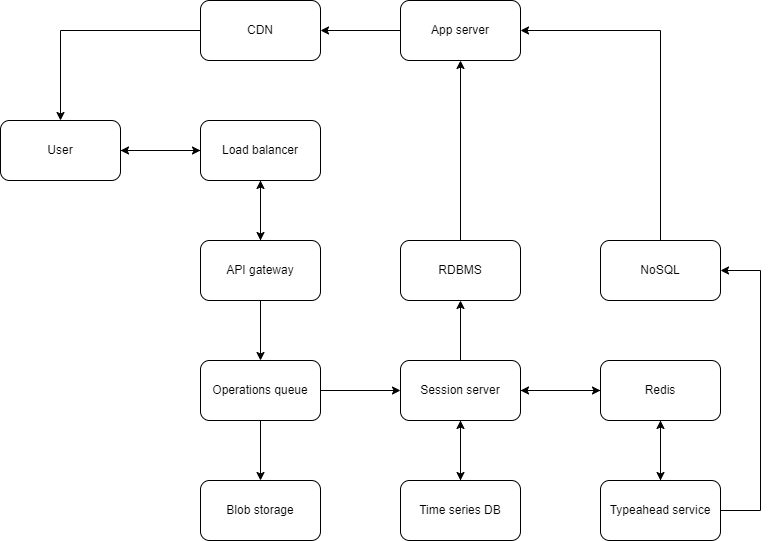

The diagram above was exported from draw.io. Its source (the exported page's mxGraphModel, read from the mxfile embedded in the PNG):
<mxGraphModel dx="882" dy="590" grid="1" gridSize="10" guides="1" tooltips="1" connect="1" arrows="1" fold="1" page="1" pageScale="1" pageWidth="850" pageHeight="1100" math="0" shadow="0">
  <root>
    <mxCell id="0" />
    <mxCell id="1" parent="0" />
    <mxCell id="ehj2s4JNe59QxrL474BH-8" style="edgeStyle=orthogonalEdgeStyle;rounded=0;orthogonalLoop=1;jettySize=auto;html=1;exitX=1;exitY=0.5;exitDx=0;exitDy=0;entryX=0;entryY=0.5;entryDx=0;entryDy=0;" parent="1" source="ehj2s4JNe59QxrL474BH-1" target="ehj2s4JNe59QxrL474BH-2" edge="1">
      <mxGeometry relative="1" as="geometry" />
    </mxCell>
    <mxCell id="ehj2s4JNe59QxrL474BH-1" value="User" style="rounded=1;whiteSpace=wrap;html=1;" parent="1" vertex="1">
      <mxGeometry x="40" y="240" width="120" height="60" as="geometry" />
    </mxCell>
    <mxCell id="vfbfAL9CuXn_sHPPWvU1-1" style="edgeStyle=orthogonalEdgeStyle;rounded=0;orthogonalLoop=1;jettySize=auto;html=1;exitX=0;exitY=0.5;exitDx=0;exitDy=0;entryX=1;entryY=0.5;entryDx=0;entryDy=0;" edge="1" parent="1" source="ehj2s4JNe59QxrL474BH-2" target="ehj2s4JNe59QxrL474BH-1">
      <mxGeometry relative="1" as="geometry" />
    </mxCell>
    <mxCell id="vfbfAL9CuXn_sHPPWvU1-5" style="edgeStyle=orthogonalEdgeStyle;rounded=0;orthogonalLoop=1;jettySize=auto;html=1;exitX=0.5;exitY=1;exitDx=0;exitDy=0;entryX=0.5;entryY=0;entryDx=0;entryDy=0;" edge="1" parent="1" source="ehj2s4JNe59QxrL474BH-2" target="ehj2s4JNe59QxrL474BH-3">
      <mxGeometry relative="1" as="geometry" />
    </mxCell>
    <mxCell id="ehj2s4JNe59QxrL474BH-2" value="Load balancer" style="rounded=1;whiteSpace=wrap;html=1;" parent="1" vertex="1">
      <mxGeometry x="240" y="240" width="120" height="60" as="geometry" />
    </mxCell>
    <mxCell id="vfbfAL9CuXn_sHPPWvU1-6" style="edgeStyle=orthogonalEdgeStyle;rounded=0;orthogonalLoop=1;jettySize=auto;html=1;exitX=0.5;exitY=0;exitDx=0;exitDy=0;entryX=0.5;entryY=1;entryDx=0;entryDy=0;" edge="1" parent="1" source="ehj2s4JNe59QxrL474BH-3" target="ehj2s4JNe59QxrL474BH-2">
      <mxGeometry relative="1" as="geometry" />
    </mxCell>
    <mxCell id="vfbfAL9CuXn_sHPPWvU1-7" style="edgeStyle=orthogonalEdgeStyle;rounded=0;orthogonalLoop=1;jettySize=auto;html=1;exitX=0.5;exitY=1;exitDx=0;exitDy=0;entryX=0.5;entryY=0;entryDx=0;entryDy=0;" edge="1" parent="1" source="ehj2s4JNe59QxrL474BH-3" target="ehj2s4JNe59QxrL474BH-7">
      <mxGeometry relative="1" as="geometry" />
    </mxCell>
    <mxCell id="ehj2s4JNe59QxrL474BH-3" value="API gateway" style="rounded=1;whiteSpace=wrap;html=1;" parent="1" vertex="1">
      <mxGeometry x="240" y="360" width="120" height="60" as="geometry" />
    </mxCell>
    <mxCell id="ehj2s4JNe59QxrL474BH-11" style="edgeStyle=orthogonalEdgeStyle;rounded=0;orthogonalLoop=1;jettySize=auto;html=1;exitX=0;exitY=0.5;exitDx=0;exitDy=0;entryX=1;entryY=0.5;entryDx=0;entryDy=0;" parent="1" source="ehj2s4JNe59QxrL474BH-4" target="ehj2s4JNe59QxrL474BH-5" edge="1">
      <mxGeometry relative="1" as="geometry" />
    </mxCell>
    <mxCell id="ehj2s4JNe59QxrL474BH-4" value="App server" style="rounded=1;whiteSpace=wrap;html=1;" parent="1" vertex="1">
      <mxGeometry x="440" y="120" width="120" height="60" as="geometry" />
    </mxCell>
    <mxCell id="ehj2s4JNe59QxrL474BH-12" style="edgeStyle=orthogonalEdgeStyle;rounded=0;orthogonalLoop=1;jettySize=auto;html=1;exitX=0;exitY=0.5;exitDx=0;exitDy=0;entryX=0.5;entryY=0;entryDx=0;entryDy=0;" parent="1" source="ehj2s4JNe59QxrL474BH-5" target="ehj2s4JNe59QxrL474BH-1" edge="1">
      <mxGeometry relative="1" as="geometry" />
    </mxCell>
    <mxCell id="ehj2s4JNe59QxrL474BH-5" value="CDN" style="rounded=1;whiteSpace=wrap;html=1;" parent="1" vertex="1">
      <mxGeometry x="240" y="120" width="120" height="60" as="geometry" />
    </mxCell>
    <mxCell id="vfbfAL9CuXn_sHPPWvU1-19" style="edgeStyle=orthogonalEdgeStyle;rounded=0;orthogonalLoop=1;jettySize=auto;html=1;exitX=1;exitY=0.5;exitDx=0;exitDy=0;entryX=0;entryY=0.5;entryDx=0;entryDy=0;" edge="1" parent="1" source="ehj2s4JNe59QxrL474BH-7" target="ehj2s4JNe59QxrL474BH-15">
      <mxGeometry relative="1" as="geometry" />
    </mxCell>
    <mxCell id="vfbfAL9CuXn_sHPPWvU1-33" style="edgeStyle=orthogonalEdgeStyle;rounded=0;orthogonalLoop=1;jettySize=auto;html=1;exitX=0.5;exitY=1;exitDx=0;exitDy=0;entryX=0.5;entryY=0;entryDx=0;entryDy=0;" edge="1" parent="1" source="ehj2s4JNe59QxrL474BH-7" target="ehj2s4JNe59QxrL474BH-17">
      <mxGeometry relative="1" as="geometry" />
    </mxCell>
    <mxCell id="ehj2s4JNe59QxrL474BH-7" value="Operations queue" style="rounded=1;whiteSpace=wrap;html=1;" parent="1" vertex="1">
      <mxGeometry x="240" y="480" width="120" height="60" as="geometry" />
    </mxCell>
    <mxCell id="vfbfAL9CuXn_sHPPWvU1-21" style="edgeStyle=orthogonalEdgeStyle;rounded=0;orthogonalLoop=1;jettySize=auto;html=1;exitX=0.5;exitY=1;exitDx=0;exitDy=0;entryX=0.5;entryY=0;entryDx=0;entryDy=0;" edge="1" parent="1" source="ehj2s4JNe59QxrL474BH-15" target="ehj2s4JNe59QxrL474BH-20">
      <mxGeometry relative="1" as="geometry" />
    </mxCell>
    <mxCell id="vfbfAL9CuXn_sHPPWvU1-23" style="edgeStyle=orthogonalEdgeStyle;rounded=0;orthogonalLoop=1;jettySize=auto;html=1;exitX=1;exitY=0.5;exitDx=0;exitDy=0;entryX=0;entryY=0.5;entryDx=0;entryDy=0;" edge="1" parent="1" source="ehj2s4JNe59QxrL474BH-15" target="vfbfAL9CuXn_sHPPWvU1-3">
      <mxGeometry relative="1" as="geometry" />
    </mxCell>
    <mxCell id="vfbfAL9CuXn_sHPPWvU1-29" style="edgeStyle=orthogonalEdgeStyle;rounded=0;orthogonalLoop=1;jettySize=auto;html=1;exitX=0.5;exitY=0;exitDx=0;exitDy=0;" edge="1" parent="1" source="ehj2s4JNe59QxrL474BH-15" target="vfbfAL9CuXn_sHPPWvU1-27">
      <mxGeometry relative="1" as="geometry" />
    </mxCell>
    <mxCell id="ehj2s4JNe59QxrL474BH-15" value="Session server" style="rounded=1;whiteSpace=wrap;html=1;" parent="1" vertex="1">
      <mxGeometry x="440" y="480" width="120" height="60" as="geometry" />
    </mxCell>
    <mxCell id="ehj2s4JNe59QxrL474BH-17" value="Blob storage" style="rounded=1;whiteSpace=wrap;html=1;" parent="1" vertex="1">
      <mxGeometry x="240" y="600" width="120" height="60" as="geometry" />
    </mxCell>
    <mxCell id="vfbfAL9CuXn_sHPPWvU1-22" style="edgeStyle=orthogonalEdgeStyle;rounded=0;orthogonalLoop=1;jettySize=auto;html=1;exitX=0.5;exitY=0;exitDx=0;exitDy=0;entryX=0.5;entryY=1;entryDx=0;entryDy=0;" edge="1" parent="1" source="ehj2s4JNe59QxrL474BH-20" target="ehj2s4JNe59QxrL474BH-15">
      <mxGeometry relative="1" as="geometry" />
    </mxCell>
    <mxCell id="ehj2s4JNe59QxrL474BH-20" value="Time series DB" style="rounded=1;whiteSpace=wrap;html=1;" parent="1" vertex="1">
      <mxGeometry x="440" y="600" width="120" height="60" as="geometry" />
    </mxCell>
    <mxCell id="vfbfAL9CuXn_sHPPWvU1-24" style="edgeStyle=orthogonalEdgeStyle;rounded=0;orthogonalLoop=1;jettySize=auto;html=1;exitX=0;exitY=0.5;exitDx=0;exitDy=0;" edge="1" parent="1" source="vfbfAL9CuXn_sHPPWvU1-3">
      <mxGeometry relative="1" as="geometry">
        <mxPoint x="560" y="510" as="targetPoint" />
      </mxGeometry>
    </mxCell>
    <mxCell id="vfbfAL9CuXn_sHPPWvU1-25" style="edgeStyle=orthogonalEdgeStyle;rounded=0;orthogonalLoop=1;jettySize=auto;html=1;exitX=0.5;exitY=1;exitDx=0;exitDy=0;entryX=0.5;entryY=0;entryDx=0;entryDy=0;" edge="1" parent="1" source="vfbfAL9CuXn_sHPPWvU1-3" target="vfbfAL9CuXn_sHPPWvU1-4">
      <mxGeometry relative="1" as="geometry" />
    </mxCell>
    <mxCell id="vfbfAL9CuXn_sHPPWvU1-3" value="Redis" style="rounded=1;whiteSpace=wrap;html=1;" vertex="1" parent="1">
      <mxGeometry x="640" y="480" width="120" height="60" as="geometry" />
    </mxCell>
    <mxCell id="vfbfAL9CuXn_sHPPWvU1-26" style="edgeStyle=orthogonalEdgeStyle;rounded=0;orthogonalLoop=1;jettySize=auto;html=1;exitX=0.5;exitY=0;exitDx=0;exitDy=0;entryX=0.5;entryY=1;entryDx=0;entryDy=0;" edge="1" parent="1" source="vfbfAL9CuXn_sHPPWvU1-4" target="vfbfAL9CuXn_sHPPWvU1-3">
      <mxGeometry relative="1" as="geometry" />
    </mxCell>
    <mxCell id="vfbfAL9CuXn_sHPPWvU1-32" style="edgeStyle=orthogonalEdgeStyle;rounded=0;orthogonalLoop=1;jettySize=auto;html=1;exitX=1;exitY=0.5;exitDx=0;exitDy=0;entryX=1;entryY=0.5;entryDx=0;entryDy=0;" edge="1" parent="1" source="vfbfAL9CuXn_sHPPWvU1-4" target="vfbfAL9CuXn_sHPPWvU1-28">
      <mxGeometry relative="1" as="geometry">
        <Array as="points">
          <mxPoint x="800" y="630" />
          <mxPoint x="800" y="390" />
        </Array>
      </mxGeometry>
    </mxCell>
    <mxCell id="vfbfAL9CuXn_sHPPWvU1-4" value="Typeahead service" style="rounded=1;whiteSpace=wrap;html=1;" vertex="1" parent="1">
      <mxGeometry x="640" y="600" width="120" height="60" as="geometry" />
    </mxCell>
    <mxCell id="vfbfAL9CuXn_sHPPWvU1-30" style="edgeStyle=orthogonalEdgeStyle;rounded=0;orthogonalLoop=1;jettySize=auto;html=1;exitX=0.5;exitY=0;exitDx=0;exitDy=0;entryX=0.5;entryY=1;entryDx=0;entryDy=0;" edge="1" parent="1" source="vfbfAL9CuXn_sHPPWvU1-27" target="ehj2s4JNe59QxrL474BH-4">
      <mxGeometry relative="1" as="geometry" />
    </mxCell>
    <mxCell id="vfbfAL9CuXn_sHPPWvU1-27" value="RDBMS" style="rounded=1;whiteSpace=wrap;html=1;" vertex="1" parent="1">
      <mxGeometry x="440" y="360" width="120" height="60" as="geometry" />
    </mxCell>
    <mxCell id="vfbfAL9CuXn_sHPPWvU1-31" style="edgeStyle=orthogonalEdgeStyle;rounded=0;orthogonalLoop=1;jettySize=auto;html=1;exitX=0.5;exitY=0;exitDx=0;exitDy=0;entryX=1;entryY=0.5;entryDx=0;entryDy=0;" edge="1" parent="1" source="vfbfAL9CuXn_sHPPWvU1-28" target="ehj2s4JNe59QxrL474BH-4">
      <mxGeometry relative="1" as="geometry" />
    </mxCell>
    <mxCell id="vfbfAL9CuXn_sHPPWvU1-28" value="NoSQL" style="rounded=1;whiteSpace=wrap;html=1;" vertex="1" parent="1">
      <mxGeometry x="640" y="360" width="120" height="60" as="geometry" />
    </mxCell>
  </root>
</mxGraphModel>